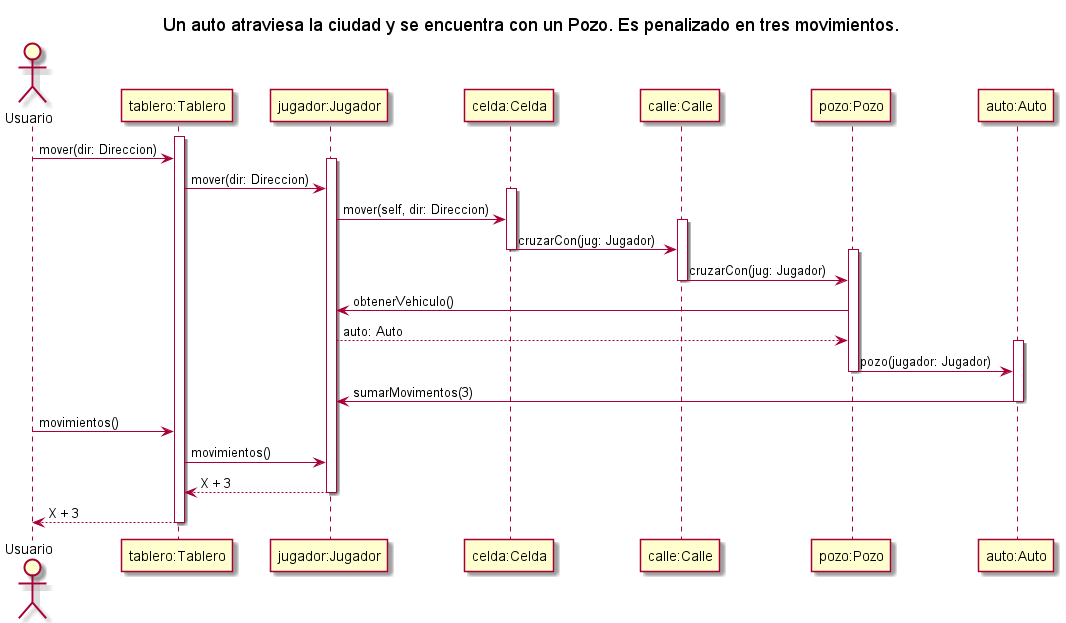

The diagram above was rendered by PlantUML. Its source (embedded in the PNG):
@startuml SecuenciaAutoCruzaUnPozoYEsPenalizado
' Caso de uso 
' Un auto atraviesa la ciudad y se encuentra con un Pozo. Es penalizado en tres movimientos.

title Un auto atraviesa la ciudad y se encuentra con un Pozo. Es penalizado en tres movimientos.

Actor Usuario as user
participant "tablero:Tablero" as tablero
participant "jugador:Jugador" as jugador
participant "celda:Celda" as celda
participant "calle:Calle" as calle
participant "pozo:Pozo" as pozo
participant "auto:Auto" as auto

' participant "Direccion" as direccion
' participant "Modificador" as modificador

activate tablero


user -> tablero: mover(dir: Direccion)

activate jugador

tablero -> jugador: mover(dir: Direccion)

activate celda

jugador -> celda: mover(self, dir: Direccion)

activate calle

celda -> calle: cruzarCon(jug: Jugador)

deactivate celda
activate pozo

calle -> pozo: cruzarCon(jug: Jugador)

deactivate calle

pozo -> jugador: obtenerVehiculo()

jugador --> pozo: auto: Auto

activate auto

pozo -> auto: pozo(jugador: Jugador)

deactivate pozo

auto -> jugador: sumarMovimentos(3)

deactivate auto
deactivate calle
deactivate celda

user -> tablero: movimientos()
tablero -> jugador: movimientos()
jugador --> tablero: X + 3

deactivate jugador

tablero --> user: X + 3

deactivate tablero

@enduml